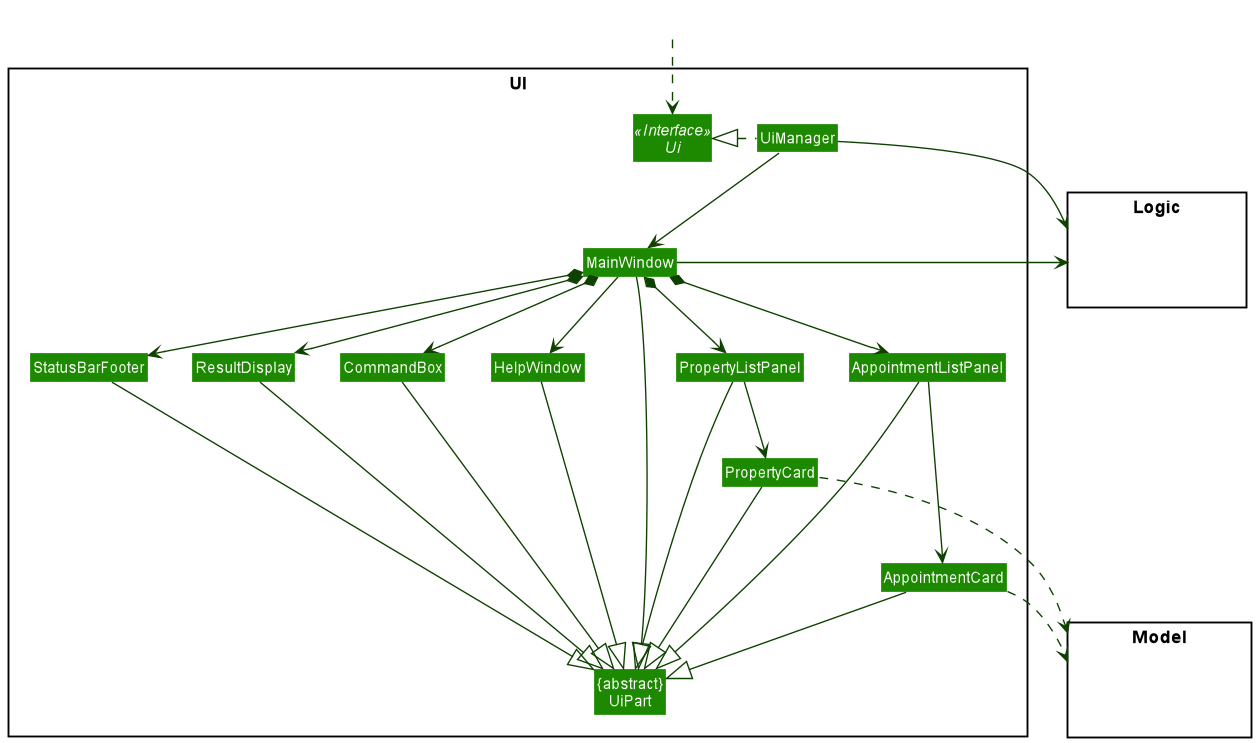

The diagram above was rendered by PlantUML. Its source (embedded in the PNG):
@startuml
!include style.puml
skinparam arrowThickness 1.1
skinparam arrowColor UI_COLOR_T4
skinparam classBackgroundColor UI_COLOR

package UI <<Rectangle>>{
Interface Ui <<Interface>>
Class "{abstract}\nUiPart" as UiPart
Class UiManager
Class MainWindow
Class HelpWindow
Class ResultDisplay
Class AppointmentListPanel
Class AppointmentCard
Class PropertyListPanel
Class PropertyCard
Class StatusBarFooter
Class CommandBox
}

package Model <<Rectangle>> {
Class HiddenModel #FFFFFF
}

package Logic <<Rectangle>> {
Class HiddenLogic #FFFFFF
}

Class HiddenOutside #FFFFFF
HiddenOutside ..> Ui

UiManager .left.|> Ui
UiManager -down-> MainWindow
MainWindow --> HelpWindow
MainWindow *-down-> CommandBox
MainWindow *-down-> ResultDisplay
MainWindow *-down-> AppointmentListPanel
MainWindow *-down-> PropertyListPanel
MainWindow *-down-> StatusBarFooter

AppointmentListPanel -down--> AppointmentCard
PropertyListPanel -down-> PropertyCard

MainWindow -left-|> UiPart

ResultDisplay --|> UiPart
CommandBox --|> UiPart
AppointmentListPanel --|> UiPart
AppointmentCard --|> UiPart
PropertyListPanel --|> UiPart
PropertyCard --|> UiPart
StatusBarFooter --|> UiPart
HelpWindow -down-|> UiPart

AppointmentCard ..> Model
PropertyCard ..> Model
UiManager -right-> Logic
MainWindow -left-> Logic

AppointmentListPanel -[hidden]left- PropertyListPanel
PropertyListPanel -[hidden]left- HelpWindow
HelpWindow -[hidden]left- CommandBox
CommandBox -[hidden]left- ResultDisplay
ResultDisplay -[hidden]left- StatusBarFooter

MainWindow -[hidden]-|> UiPart
@enduml